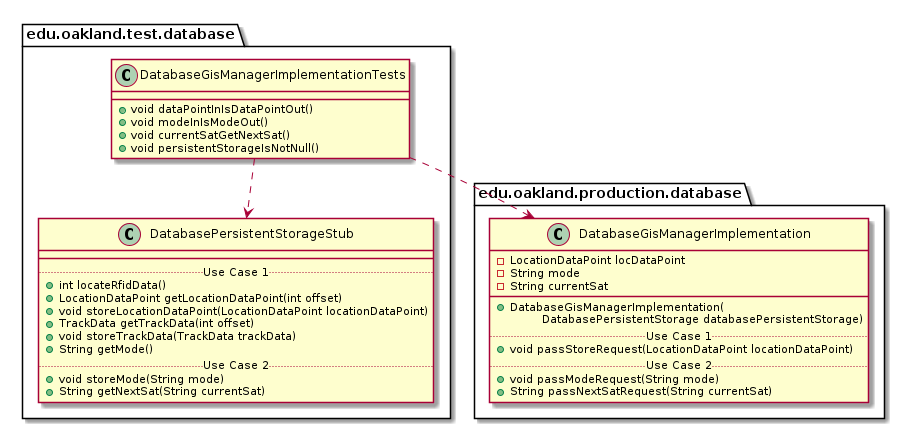

The diagram above was rendered by PlantUML. Its source (embedded in the PNG):
@startuml DatabaseGisManagerImplementationTests_DirectDependencies


package edu.oakland.test.database {
    class DatabaseGisManagerImplementationTests {
        + void dataPointInIsDataPointOut()
        + void modeInIsModeOut()
        + void currentSatGetNextSat()
        + void persistentStorageIsNotNull()
    }
}



package edu.oakland.test.database {
    class DatabasePersistentStorageStub {
        __
        .. Use Case 1 ..
        + int locateRfidData()
        + LocationDataPoint getLocationDataPoint(int offset)
        + void storeLocationDataPoint(LocationDataPoint locationDataPoint)
        + TrackData getTrackData(int offset)
        + void storeTrackData(TrackData trackData)
        + String getMode()
        .. Use Case 2 ..
        + void storeMode(String mode)
        + String getNextSat(String currentSat)
    }
}

DatabaseGisManagerImplementationTests ..> DatabasePersistentStorageStub


package edu.oakland.production.database {
    class DatabaseGisManagerImplementation {
        - LocationDataPoint locDataPoint
        - String mode
        - String currentSat
        __
        + DatabaseGisManagerImplementation(
        \tDatabasePersistentStorage databasePersistentStorage)
        .. Use Case 1 ..
        + void passStoreRequest(LocationDataPoint locationDataPoint)
        .. Use Case 2 ..
        + void passModeRequest(String mode)
        + String passNextSatRequest(String currentSat)
    }
}

DatabaseGisManagerImplementationTests ..> DatabaseGisManagerImplementation



@enduml